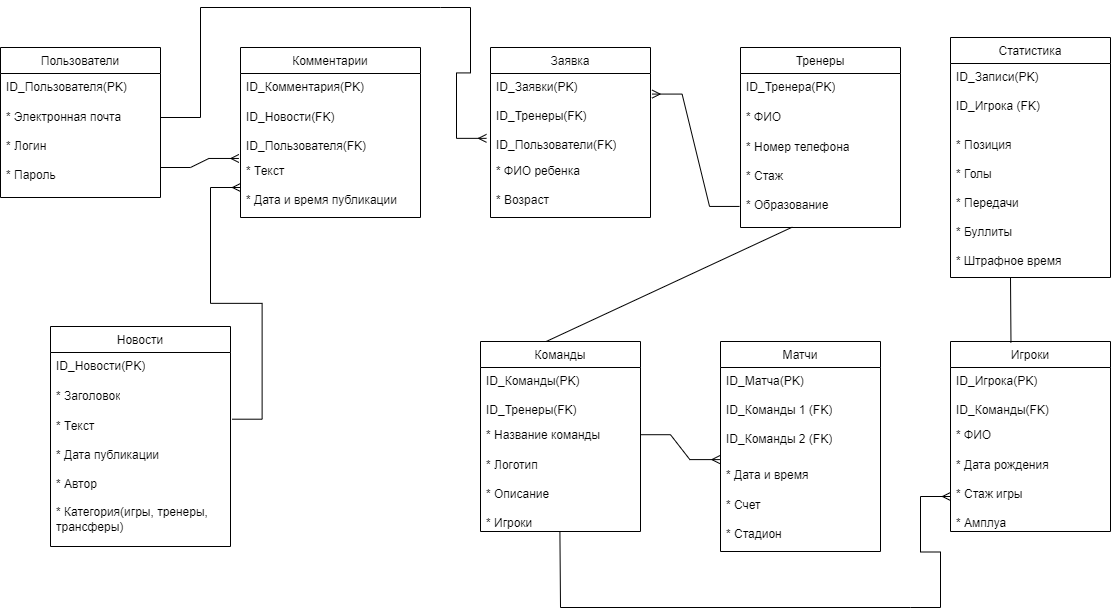

The diagram above was exported from draw.io. Its source (the exported page's mxGraphModel, read from the mxfile embedded in the PNG):
<mxGraphModel dx="1050" dy="629" grid="1" gridSize="10" guides="1" tooltips="1" connect="1" arrows="1" fold="1" page="1" pageScale="1" pageWidth="1654" pageHeight="1169" math="0" shadow="0">
  <root>
    <mxCell id="0" />
    <mxCell id="1" parent="0" />
    <mxCell id="IKt1-1IhS587fllr6bgv-3" value="Пользователи" style="swimlane;fontStyle=0;childLayout=stackLayout;horizontal=1;startSize=26;horizontalStack=0;resizeParent=1;resizeParentMax=0;resizeLast=0;collapsible=1;marginBottom=0;align=center;fontSize=12;" parent="1" vertex="1">
      <mxGeometry x="40" y="120" width="160" height="150" as="geometry">
        <mxRectangle x="10" y="110" width="60" height="30" as="alternateBounds" />
      </mxGeometry>
    </mxCell>
    <mxCell id="IKt1-1IhS587fllr6bgv-4" value="ID_Пользователя(PK)" style="text;strokeColor=none;fillColor=none;spacingLeft=4;spacingRight=4;overflow=hidden;rotatable=0;points=[[0,0.5],[1,0.5]];portConstraint=eastwest;fontSize=12;whiteSpace=wrap;html=1;" parent="IKt1-1IhS587fllr6bgv-3" vertex="1">
      <mxGeometry y="26" width="160" height="30" as="geometry" />
    </mxCell>
    <mxCell id="IKt1-1IhS587fllr6bgv-6" value="&lt;div&gt;&lt;span style=&quot;background-color: initial;&quot;&gt;* Электронная почта&lt;/span&gt;&lt;br&gt;&lt;/div&gt;&lt;div&gt;&lt;br&gt;&lt;/div&gt;&lt;div&gt;* Логин&lt;/div&gt;&lt;div&gt;&lt;br&gt;&lt;/div&gt;&lt;div&gt;* Пароль&lt;br&gt;&lt;div&gt;&lt;br&gt;&lt;/div&gt;&lt;div&gt;&lt;br&gt;&lt;/div&gt;&lt;/div&gt;" style="text;strokeColor=none;fillColor=none;spacingLeft=4;spacingRight=4;overflow=hidden;rotatable=0;points=[[0,0.5],[1,0.5]];portConstraint=eastwest;fontSize=12;whiteSpace=wrap;html=1;" parent="IKt1-1IhS587fllr6bgv-3" vertex="1">
      <mxGeometry y="56" width="160" height="94" as="geometry" />
    </mxCell>
    <mxCell id="IKt1-1IhS587fllr6bgv-16" value="Новости" style="swimlane;fontStyle=0;childLayout=stackLayout;horizontal=1;startSize=26;horizontalStack=0;resizeParent=1;resizeParentMax=0;resizeLast=0;collapsible=1;marginBottom=0;align=center;fontSize=12;" parent="1" vertex="1">
      <mxGeometry x="90" y="399" width="180" height="220" as="geometry" />
    </mxCell>
    <mxCell id="IKt1-1IhS587fllr6bgv-17" value="ID_Новости(PK)" style="text;strokeColor=none;fillColor=none;spacingLeft=4;spacingRight=4;overflow=hidden;rotatable=0;points=[[0,0.5],[1,0.5]];portConstraint=eastwest;fontSize=12;whiteSpace=wrap;html=1;" parent="IKt1-1IhS587fllr6bgv-16" vertex="1">
      <mxGeometry y="26" width="180" height="30" as="geometry" />
    </mxCell>
    <mxCell id="IKt1-1IhS587fllr6bgv-18" value="* Заголовок" style="text;strokeColor=none;fillColor=none;spacingLeft=4;spacingRight=4;overflow=hidden;rotatable=0;points=[[0,0.5],[1,0.5]];portConstraint=eastwest;fontSize=12;whiteSpace=wrap;html=1;" parent="IKt1-1IhS587fllr6bgv-16" vertex="1">
      <mxGeometry y="56" width="180" height="30" as="geometry" />
    </mxCell>
    <mxCell id="IKt1-1IhS587fllr6bgv-19" value="* Текст&lt;div&gt;&lt;br&gt;&lt;/div&gt;&lt;div&gt;* Дата публикации&lt;/div&gt;&lt;div&gt;&lt;br&gt;&lt;/div&gt;&lt;div&gt;* Автор&lt;/div&gt;&lt;div&gt;&lt;br&gt;&lt;/div&gt;&lt;div&gt;* Категория(игры, тренеры, трансферы)&lt;/div&gt;" style="text;strokeColor=none;fillColor=none;spacingLeft=4;spacingRight=4;overflow=hidden;rotatable=0;points=[[0,0.5],[1,0.5]];portConstraint=eastwest;fontSize=12;whiteSpace=wrap;html=1;" parent="IKt1-1IhS587fllr6bgv-16" vertex="1">
      <mxGeometry y="86" width="180" height="134" as="geometry" />
    </mxCell>
    <mxCell id="IKt1-1IhS587fllr6bgv-26" value="Матчи" style="swimlane;fontStyle=0;childLayout=stackLayout;horizontal=1;startSize=26;horizontalStack=0;resizeParent=1;resizeParentMax=0;resizeLast=0;collapsible=1;marginBottom=0;align=center;fontSize=12;" parent="1" vertex="1">
      <mxGeometry x="760" y="414" width="160" height="210" as="geometry" />
    </mxCell>
    <mxCell id="IKt1-1IhS587fllr6bgv-27" value="ID_Матча(PK)&lt;div&gt;&lt;br&gt;&lt;/div&gt;&lt;div&gt;ID_Команды 1 (FK)&lt;/div&gt;&lt;div&gt;&lt;br&gt;&lt;/div&gt;&lt;div&gt;ID_Команды 2 (FK)&lt;br&gt;&lt;/div&gt;" style="text;strokeColor=none;fillColor=none;spacingLeft=4;spacingRight=4;overflow=hidden;rotatable=0;points=[[0,0.5],[1,0.5]];portConstraint=eastwest;fontSize=12;whiteSpace=wrap;html=1;" parent="IKt1-1IhS587fllr6bgv-26" vertex="1">
      <mxGeometry y="26" width="160" height="94" as="geometry" />
    </mxCell>
    <mxCell id="IKt1-1IhS587fllr6bgv-28" value="* Дата и время" style="text;strokeColor=none;fillColor=none;spacingLeft=4;spacingRight=4;overflow=hidden;rotatable=0;points=[[0,0.5],[1,0.5]];portConstraint=eastwest;fontSize=12;whiteSpace=wrap;html=1;" parent="IKt1-1IhS587fllr6bgv-26" vertex="1">
      <mxGeometry y="120" width="160" height="30" as="geometry" />
    </mxCell>
    <mxCell id="IKt1-1IhS587fllr6bgv-29" value="&lt;div&gt;&lt;span style=&quot;background-color: initial;&quot;&gt;* Счет&lt;/span&gt;&lt;br&gt;&lt;/div&gt;&lt;div&gt;&lt;br&gt;&lt;/div&gt;&lt;div&gt;* Стадион&lt;/div&gt;" style="text;strokeColor=none;fillColor=none;spacingLeft=4;spacingRight=4;overflow=hidden;rotatable=0;points=[[0,0.5],[1,0.5]];portConstraint=eastwest;fontSize=12;whiteSpace=wrap;html=1;" parent="IKt1-1IhS587fllr6bgv-26" vertex="1">
      <mxGeometry y="150" width="160" height="60" as="geometry" />
    </mxCell>
    <mxCell id="IKt1-1IhS587fllr6bgv-36" value="Статистика" style="swimlane;fontStyle=0;childLayout=stackLayout;horizontal=1;startSize=26;horizontalStack=0;resizeParent=1;resizeParentMax=0;resizeLast=0;collapsible=1;marginBottom=0;align=center;fontSize=12;" parent="1" vertex="1">
      <mxGeometry x="990" y="110" width="160" height="240" as="geometry" />
    </mxCell>
    <mxCell id="IKt1-1IhS587fllr6bgv-37" value="ID_Записи(PK)&lt;div&gt;&lt;br&gt;&lt;/div&gt;&lt;div&gt;ID_Игрока (FK)&lt;br&gt;&lt;/div&gt;" style="text;strokeColor=none;fillColor=none;spacingLeft=4;spacingRight=4;overflow=hidden;rotatable=0;points=[[0,0.5],[1,0.5]];portConstraint=eastwest;fontSize=12;whiteSpace=wrap;html=1;" parent="IKt1-1IhS587fllr6bgv-36" vertex="1">
      <mxGeometry y="26" width="160" height="54" as="geometry" />
    </mxCell>
    <mxCell id="IKt1-1IhS587fllr6bgv-39" value="&lt;div&gt;&lt;br&gt;&lt;/div&gt;&lt;div&gt;* Позиция&lt;/div&gt;&lt;div&gt;&lt;br&gt;&lt;/div&gt;&lt;div&gt;* Голы&lt;/div&gt;&lt;div&gt;&lt;br&gt;&lt;/div&gt;&lt;div&gt;* Передачи&lt;/div&gt;&lt;div&gt;&lt;br&gt;&lt;/div&gt;&lt;div&gt;* Буллиты&lt;/div&gt;&lt;div&gt;&lt;br&gt;&lt;/div&gt;&lt;div&gt;* Штрафное время&lt;/div&gt;" style="text;strokeColor=none;fillColor=none;spacingLeft=4;spacingRight=4;overflow=hidden;rotatable=0;points=[[0,0.5],[1,0.5]];portConstraint=eastwest;fontSize=12;whiteSpace=wrap;html=1;" parent="IKt1-1IhS587fllr6bgv-36" vertex="1">
      <mxGeometry y="80" width="160" height="160" as="geometry" />
    </mxCell>
    <mxCell id="IKt1-1IhS587fllr6bgv-46" value="Комментарии" style="swimlane;fontStyle=0;childLayout=stackLayout;horizontal=1;startSize=26;horizontalStack=0;resizeParent=1;resizeParentMax=0;resizeLast=0;collapsible=1;marginBottom=0;align=center;fontSize=12;" parent="1" vertex="1">
      <mxGeometry x="280" y="120" width="180" height="170" as="geometry" />
    </mxCell>
    <mxCell id="IKt1-1IhS587fllr6bgv-47" value="ID_Комментария(PK)" style="text;strokeColor=none;fillColor=none;spacingLeft=4;spacingRight=4;overflow=hidden;rotatable=0;points=[[0,0.5],[1,0.5]];portConstraint=eastwest;fontSize=12;whiteSpace=wrap;html=1;" parent="IKt1-1IhS587fllr6bgv-46" vertex="1">
      <mxGeometry y="26" width="180" height="30" as="geometry" />
    </mxCell>
    <mxCell id="IKt1-1IhS587fllr6bgv-109" value="" style="endArrow=none;html=1;rounded=0;" parent="IKt1-1IhS587fllr6bgv-46" edge="1">
      <mxGeometry relative="1" as="geometry">
        <mxPoint x="-80" y="70" as="sourcePoint" />
        <mxPoint x="-40" y="70" as="targetPoint" />
      </mxGeometry>
    </mxCell>
    <mxCell id="IKt1-1IhS587fllr6bgv-48" value="ID_Новости(FK)&lt;div&gt;&lt;br&gt;&lt;/div&gt;&lt;div&gt;ID_Пользователя(FK)&lt;br&gt;&lt;/div&gt;" style="text;strokeColor=none;fillColor=none;spacingLeft=4;spacingRight=4;overflow=hidden;rotatable=0;points=[[0,0.5],[1,0.5]];portConstraint=eastwest;fontSize=12;whiteSpace=wrap;html=1;" parent="IKt1-1IhS587fllr6bgv-46" vertex="1">
      <mxGeometry y="56" width="180" height="54" as="geometry" />
    </mxCell>
    <mxCell id="IKt1-1IhS587fllr6bgv-49" value="* Текст&lt;div&gt;&lt;br&gt;&lt;/div&gt;&lt;div&gt;* Дата и время публикации&lt;/div&gt;" style="text;strokeColor=none;fillColor=none;spacingLeft=4;spacingRight=4;overflow=hidden;rotatable=0;points=[[0,0.5],[1,0.5]];portConstraint=eastwest;fontSize=12;whiteSpace=wrap;html=1;" parent="IKt1-1IhS587fllr6bgv-46" vertex="1">
      <mxGeometry y="110" width="180" height="60" as="geometry" />
    </mxCell>
    <mxCell id="IKt1-1IhS587fllr6bgv-52" value="Заявка" style="swimlane;fontStyle=0;childLayout=stackLayout;horizontal=1;startSize=26;horizontalStack=0;resizeParent=1;resizeParentMax=0;resizeLast=0;collapsible=1;marginBottom=0;align=center;fontSize=12;" parent="1" vertex="1">
      <mxGeometry x="530" y="120" width="160" height="170" as="geometry" />
    </mxCell>
    <mxCell id="IKt1-1IhS587fllr6bgv-53" value="ID_Заявки(PK)&lt;div&gt;&lt;br&gt;&lt;/div&gt;&lt;div&gt;ID_Тренеры(FK)&lt;br&gt;&lt;/div&gt;&lt;div&gt;&lt;br&gt;&lt;/div&gt;&lt;div&gt;ID_Пользователи(FK)&lt;/div&gt;" style="text;strokeColor=none;fillColor=none;spacingLeft=4;spacingRight=4;overflow=hidden;rotatable=0;points=[[0,0.5],[1,0.5]];portConstraint=eastwest;fontSize=12;whiteSpace=wrap;html=1;" parent="IKt1-1IhS587fllr6bgv-52" vertex="1">
      <mxGeometry y="26" width="160" height="84" as="geometry" />
    </mxCell>
    <mxCell id="IKt1-1IhS587fllr6bgv-55" value="&lt;div&gt;* ФИО ребенка&lt;/div&gt;&lt;div&gt;&lt;br&gt;&lt;/div&gt;&lt;div&gt;* Возраст&amp;nbsp;&lt;/div&gt;" style="text;strokeColor=none;fillColor=none;spacingLeft=4;spacingRight=4;overflow=hidden;rotatable=0;points=[[0,0.5],[1,0.5]];portConstraint=eastwest;fontSize=12;whiteSpace=wrap;html=1;" parent="IKt1-1IhS587fllr6bgv-52" vertex="1">
      <mxGeometry y="110" width="160" height="60" as="geometry" />
    </mxCell>
    <mxCell id="IKt1-1IhS587fllr6bgv-59" value="" style="edgeStyle=entityRelationEdgeStyle;fontSize=12;html=1;endArrow=ERmany;rounded=0;entryX=-0.009;entryY=0.016;entryDx=0;entryDy=0;entryPerimeter=0;" parent="1" target="IKt1-1IhS587fllr6bgv-49" edge="1">
      <mxGeometry width="100" height="100" relative="1" as="geometry">
        <mxPoint x="200" y="240" as="sourcePoint" />
        <mxPoint x="300" y="80" as="targetPoint" />
      </mxGeometry>
    </mxCell>
    <mxCell id="IKt1-1IhS587fllr6bgv-63" value="" style="edgeStyle=entityRelationEdgeStyle;fontSize=12;html=1;endArrow=ERmany;rounded=0;exitX=1.009;exitY=0.05;exitDx=0;exitDy=0;exitPerimeter=0;entryX=0;entryY=0.5;entryDx=0;entryDy=0;" parent="1" source="IKt1-1IhS587fllr6bgv-19" target="IKt1-1IhS587fllr6bgv-49" edge="1">
      <mxGeometry width="100" height="100" relative="1" as="geometry">
        <mxPoint x="230" y="520" as="sourcePoint" />
        <mxPoint x="272" y="260" as="targetPoint" />
      </mxGeometry>
    </mxCell>
    <mxCell id="IKt1-1IhS587fllr6bgv-65" value="" style="edgeStyle=entityRelationEdgeStyle;fontSize=12;html=1;endArrow=ERmany;rounded=0;entryX=-0.004;entryY=-0.063;entryDx=0;entryDy=0;entryPerimeter=0;" parent="1" target="IKt1-1IhS587fllr6bgv-28" edge="1">
      <mxGeometry width="100" height="100" relative="1" as="geometry">
        <mxPoint x="680" y="507.21" as="sourcePoint" />
        <mxPoint x="766.48" y="249.99999999999997" as="targetPoint" />
      </mxGeometry>
    </mxCell>
    <mxCell id="IKt1-1IhS587fllr6bgv-66" value="Тренеры" style="swimlane;fontStyle=0;childLayout=stackLayout;horizontal=1;startSize=26;horizontalStack=0;resizeParent=1;resizeParentMax=0;resizeLast=0;collapsible=1;marginBottom=0;align=center;fontSize=12;" parent="1" vertex="1">
      <mxGeometry x="780" y="120" width="160" height="180" as="geometry" />
    </mxCell>
    <mxCell id="IKt1-1IhS587fllr6bgv-67" value="ID_Тренера(PK)" style="text;strokeColor=none;fillColor=none;spacingLeft=4;spacingRight=4;overflow=hidden;rotatable=0;points=[[0,0.5],[1,0.5]];portConstraint=eastwest;fontSize=12;whiteSpace=wrap;html=1;" parent="IKt1-1IhS587fllr6bgv-66" vertex="1">
      <mxGeometry y="26" width="160" height="30" as="geometry" />
    </mxCell>
    <mxCell id="IKt1-1IhS587fllr6bgv-68" value="* ФИО" style="text;strokeColor=none;fillColor=none;spacingLeft=4;spacingRight=4;overflow=hidden;rotatable=0;points=[[0,0.5],[1,0.5]];portConstraint=eastwest;fontSize=12;whiteSpace=wrap;html=1;" parent="IKt1-1IhS587fllr6bgv-66" vertex="1">
      <mxGeometry y="56" width="160" height="30" as="geometry" />
    </mxCell>
    <mxCell id="IKt1-1IhS587fllr6bgv-69" value="* Номер телефона&lt;div&gt;&lt;br&gt;&lt;/div&gt;&lt;div&gt;* Стаж&lt;/div&gt;&lt;div&gt;&lt;br&gt;&lt;/div&gt;&lt;div&gt;* Образование&lt;/div&gt;" style="text;strokeColor=none;fillColor=none;spacingLeft=4;spacingRight=4;overflow=hidden;rotatable=0;points=[[0,0.5],[1,0.5]];portConstraint=eastwest;fontSize=12;whiteSpace=wrap;html=1;" parent="IKt1-1IhS587fllr6bgv-66" vertex="1">
      <mxGeometry y="86" width="160" height="94" as="geometry" />
    </mxCell>
    <mxCell id="IKt1-1IhS587fllr6bgv-91" value="" style="endArrow=none;html=1;rounded=0;" parent="1" edge="1">
      <mxGeometry relative="1" as="geometry">
        <mxPoint x="599.41" y="604" as="sourcePoint" />
        <mxPoint x="600" y="680" as="targetPoint" />
      </mxGeometry>
    </mxCell>
    <mxCell id="IKt1-1IhS587fllr6bgv-94" value="" style="endArrow=none;html=1;rounded=0;" parent="1" edge="1">
      <mxGeometry relative="1" as="geometry">
        <mxPoint x="600" y="680" as="sourcePoint" />
        <mxPoint x="950" y="680" as="targetPoint" />
      </mxGeometry>
    </mxCell>
    <mxCell id="IKt1-1IhS587fllr6bgv-95" value="" style="edgeStyle=entityRelationEdgeStyle;fontSize=12;html=1;endArrow=ERmany;rounded=0;entryX=0;entryY=0.5;entryDx=0;entryDy=0;" parent="1" edge="1">
      <mxGeometry width="100" height="100" relative="1" as="geometry">
        <mxPoint x="950" y="680" as="sourcePoint" />
        <mxPoint x="990" y="568.9999999999998" as="targetPoint" />
      </mxGeometry>
    </mxCell>
    <mxCell id="IKt1-1IhS587fllr6bgv-105" value="" style="edgeStyle=entityRelationEdgeStyle;fontSize=12;html=1;endArrow=ERmany;rounded=0;entryX=-0.025;entryY=0.772;entryDx=0;entryDy=0;entryPerimeter=0;" parent="1" target="IKt1-1IhS587fllr6bgv-53" edge="1">
      <mxGeometry width="100" height="100" relative="1" as="geometry">
        <mxPoint x="480" y="80" as="sourcePoint" />
        <mxPoint x="670" y="50" as="targetPoint" />
      </mxGeometry>
    </mxCell>
    <mxCell id="IKt1-1IhS587fllr6bgv-96" value="" style="edgeStyle=entityRelationEdgeStyle;fontSize=12;html=1;endArrow=ERmany;rounded=0;entryX=1.01;entryY=0.245;entryDx=0;entryDy=0;entryPerimeter=0;exitX=-0.006;exitY=0.776;exitDx=0;exitDy=0;exitPerimeter=0;" parent="1" source="IKt1-1IhS587fllr6bgv-69" target="IKt1-1IhS587fllr6bgv-53" edge="1">
      <mxGeometry width="100" height="100" relative="1" as="geometry">
        <mxPoint x="690" y="240" as="sourcePoint" />
        <mxPoint x="770" y="226" as="targetPoint" />
      </mxGeometry>
    </mxCell>
    <mxCell id="IKt1-1IhS587fllr6bgv-106" value="" style="endArrow=none;html=1;rounded=0;entryX=0.324;entryY=0.996;entryDx=0;entryDy=0;entryPerimeter=0;exitX=0.408;exitY=0.001;exitDx=0;exitDy=0;exitPerimeter=0;" parent="1" target="IKt1-1IhS587fllr6bgv-69" edge="1">
      <mxGeometry relative="1" as="geometry">
        <mxPoint x="585.2800000000002" y="414.19000000000005" as="sourcePoint" />
        <mxPoint x="700" y="340" as="targetPoint" />
      </mxGeometry>
    </mxCell>
    <mxCell id="IKt1-1IhS587fllr6bgv-110" value="" style="endArrow=none;html=1;rounded=0;" parent="1" edge="1">
      <mxGeometry relative="1" as="geometry">
        <mxPoint x="240" y="190" as="sourcePoint" />
        <mxPoint x="240" y="80" as="targetPoint" />
      </mxGeometry>
    </mxCell>
    <mxCell id="IKt1-1IhS587fllr6bgv-111" value="" style="endArrow=none;html=1;rounded=0;" parent="1" edge="1">
      <mxGeometry relative="1" as="geometry">
        <mxPoint x="240" y="80" as="sourcePoint" />
        <mxPoint x="480" y="80" as="targetPoint" />
      </mxGeometry>
    </mxCell>
    <mxCell id="IKt1-1IhS587fllr6bgv-112" value="Команды" style="swimlane;fontStyle=0;childLayout=stackLayout;horizontal=1;startSize=26;horizontalStack=0;resizeParent=1;resizeParentMax=0;resizeLast=0;collapsible=1;marginBottom=0;align=center;fontSize=12;" parent="1" vertex="1">
      <mxGeometry x="520" y="414" width="160" height="190" as="geometry" />
    </mxCell>
    <mxCell id="IKt1-1IhS587fllr6bgv-113" value="ID_Команды(PK)&lt;div&gt;&lt;br&gt;&lt;/div&gt;&lt;div&gt;ID_Тренеры(FK)&lt;/div&gt;" style="text;strokeColor=none;fillColor=none;spacingLeft=4;spacingRight=4;overflow=hidden;rotatable=0;points=[[0,0.5],[1,0.5]];portConstraint=eastwest;fontSize=12;whiteSpace=wrap;html=1;" parent="IKt1-1IhS587fllr6bgv-112" vertex="1">
      <mxGeometry y="26" width="160" height="54" as="geometry" />
    </mxCell>
    <mxCell id="IKt1-1IhS587fllr6bgv-114" value="* Название команды" style="text;strokeColor=none;fillColor=none;spacingLeft=4;spacingRight=4;overflow=hidden;rotatable=0;points=[[0,0.5],[1,0.5]];portConstraint=eastwest;fontSize=12;whiteSpace=wrap;html=1;" parent="IKt1-1IhS587fllr6bgv-112" vertex="1">
      <mxGeometry y="80" width="160" height="30" as="geometry" />
    </mxCell>
    <mxCell id="IKt1-1IhS587fllr6bgv-115" value="* Логотип&lt;div&gt;&lt;br&gt;&lt;/div&gt;&lt;div&gt;* Описание&lt;/div&gt;&lt;div&gt;&lt;br&gt;&lt;/div&gt;&lt;div&gt;* Игроки&lt;/div&gt;" style="text;strokeColor=none;fillColor=none;spacingLeft=4;spacingRight=4;overflow=hidden;rotatable=0;points=[[0,0.5],[1,0.5]];portConstraint=eastwest;fontSize=12;whiteSpace=wrap;html=1;" parent="IKt1-1IhS587fllr6bgv-112" vertex="1">
      <mxGeometry y="110" width="160" height="80" as="geometry" />
    </mxCell>
    <mxCell id="IKt1-1IhS587fllr6bgv-116" value="Игроки" style="swimlane;fontStyle=0;childLayout=stackLayout;horizontal=1;startSize=26;horizontalStack=0;resizeParent=1;resizeParentMax=0;resizeLast=0;collapsible=1;marginBottom=0;align=center;fontSize=12;" parent="1" vertex="1">
      <mxGeometry x="990" y="414" width="160" height="190" as="geometry" />
    </mxCell>
    <mxCell id="IKt1-1IhS587fllr6bgv-117" value="ID_Игрока(PK)&lt;div&gt;&lt;br&gt;&lt;/div&gt;&lt;div&gt;ID_Команды(FK)&lt;/div&gt;" style="text;strokeColor=none;fillColor=none;spacingLeft=4;spacingRight=4;overflow=hidden;rotatable=0;points=[[0,0.5],[1,0.5]];portConstraint=eastwest;fontSize=12;whiteSpace=wrap;html=1;" parent="IKt1-1IhS587fllr6bgv-116" vertex="1">
      <mxGeometry y="26" width="160" height="54" as="geometry" />
    </mxCell>
    <mxCell id="IKt1-1IhS587fllr6bgv-118" value="* ФИО" style="text;strokeColor=none;fillColor=none;spacingLeft=4;spacingRight=4;overflow=hidden;rotatable=0;points=[[0,0.5],[1,0.5]];portConstraint=eastwest;fontSize=12;whiteSpace=wrap;html=1;" parent="IKt1-1IhS587fllr6bgv-116" vertex="1">
      <mxGeometry y="80" width="160" height="30" as="geometry" />
    </mxCell>
    <mxCell id="IKt1-1IhS587fllr6bgv-119" value="* Дата рождения&lt;div&gt;&lt;br&gt;&lt;/div&gt;&lt;div&gt;* Стаж игры&lt;/div&gt;&lt;div&gt;&lt;br&gt;&lt;/div&gt;&lt;div&gt;* Амплуа&lt;/div&gt;" style="text;strokeColor=none;fillColor=none;spacingLeft=4;spacingRight=4;overflow=hidden;rotatable=0;points=[[0,0.5],[1,0.5]];portConstraint=eastwest;fontSize=12;whiteSpace=wrap;html=1;" parent="IKt1-1IhS587fllr6bgv-116" vertex="1">
      <mxGeometry y="110" width="160" height="80" as="geometry" />
    </mxCell>
    <mxCell id="IKt1-1IhS587fllr6bgv-120" value="" style="endArrow=none;html=1;rounded=0;exitX=0.378;exitY=0.006;exitDx=0;exitDy=0;exitPerimeter=0;" parent="1" source="IKt1-1IhS587fllr6bgv-116" edge="1">
      <mxGeometry relative="1" as="geometry">
        <mxPoint x="1060" y="410" as="sourcePoint" />
        <mxPoint x="1050" y="350" as="targetPoint" />
      </mxGeometry>
    </mxCell>
  </root>
</mxGraphModel>